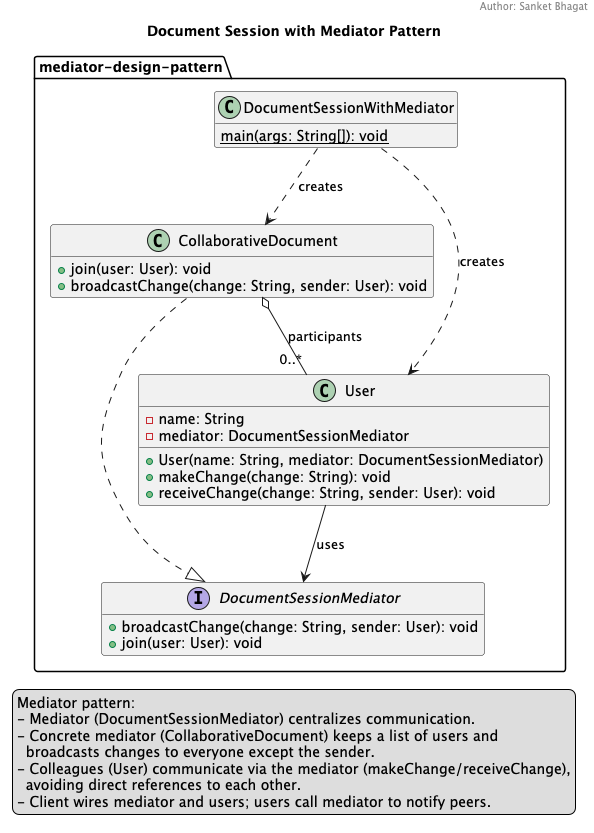

The diagram above was rendered by PlantUML. Its source (embedded in the PNG):
@startuml
title Document Session with Mediator Pattern
header Author: Sanket Bhagat
hide empty members
skinparam shadowing false

package "mediator-design-pattern" {
  ' ===== Mediator Abstraction =====
  interface DocumentSessionMediator {
    + broadcastChange(change: String, sender: User): void
    + join(user: User): void
  }

  ' ===== Concrete Mediator =====
  class CollaborativeDocument {
    + join(user: User): void
    + broadcastChange(change: String, sender: User): void
  }

  ' ===== Colleague =====
  class User {
    - name: String
    - mediator: DocumentSessionMediator
    + User(name: String, mediator: DocumentSessionMediator)
    + makeChange(change: String): void
    + receiveChange(change: String, sender: User): void
  }

  ' ===== Driver =====
  class DocumentSessionWithMediator {
    {static} main(args: String[]): void
  }

  ' ===== Relationships =====
  CollaborativeDocument ..|> DocumentSessionMediator
  User --> DocumentSessionMediator : uses
  CollaborativeDocument o-- "0..*" User : participants

  DocumentSessionWithMediator ..> CollaborativeDocument : creates
  DocumentSessionWithMediator ..> User : creates
}

legend bottom center
Mediator pattern:
- Mediator (DocumentSessionMediator) centralizes communication.
- Concrete mediator (CollaborativeDocument) keeps a list of users and
  broadcasts changes to everyone except the sender.
- Colleagues (User) communicate via the mediator (makeChange/receiveChange),
  avoiding direct references to each other.
- Client wires mediator and users; users call mediator to notify peers.
end legend

@enduml